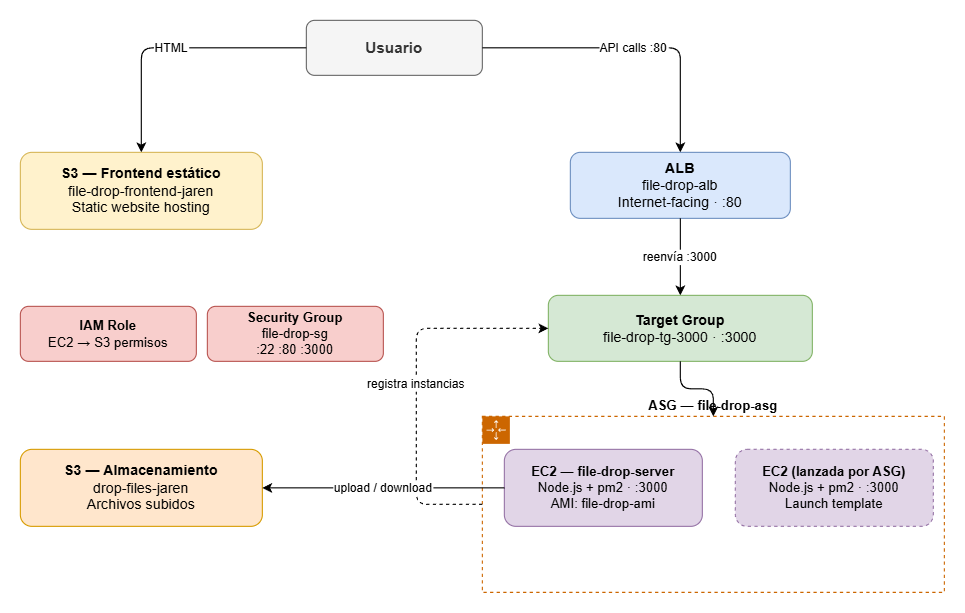

The diagram above was exported from draw.io. Its source (the exported page's mxGraphModel, read from the mxfile embedded in the PNG):
<mxGraphModel dx="968" dy="531" grid="1" gridSize="10" guides="1" tooltips="1" connect="1" arrows="1" fold="1" page="1" pageScale="1" pageWidth="1169" pageHeight="827" math="0" shadow="0">
  <root>
    <mxCell id="0" />
    <mxCell id="1" parent="0" />
    <mxCell id="2" parent="1" style="rounded=1;whiteSpace=wrap;html=1;fillColor=#f5f5f5;strokeColor=#666666;fontColor=#333333;fontStyle=1;fontSize=14;" value="Usuario" vertex="1">
      <mxGeometry height="50" width="160" x="480" y="40" as="geometry" />
    </mxCell>
    <mxCell id="3" edge="1" parent="1" source="2" style="edgeStyle=orthogonalEdgeStyle;" target="10" value="HTML">
      <mxGeometry relative="1" as="geometry" />
    </mxCell>
    <mxCell id="4" edge="1" parent="1" source="2" style="edgeStyle=orthogonalEdgeStyle;" target="5" value="API calls :80">
      <mxGeometry relative="1" as="geometry" />
    </mxCell>
    <mxCell id="5" parent="1" style="rounded=1;whiteSpace=wrap;html=1;fillColor=#dae8fc;strokeColor=#6c8ebf;fontSize=13;" value="&lt;b&gt;ALB&lt;/b&gt;&lt;br&gt;file-drop-alb&lt;br&gt;Internet-facing · :80" vertex="1">
      <mxGeometry height="60" width="200" x="720" y="160" as="geometry" />
    </mxCell>
    <mxCell id="6" edge="1" parent="1" source="5" style="edgeStyle=orthogonalEdgeStyle;" target="7" value="reenvía :3000">
      <mxGeometry relative="1" as="geometry" />
    </mxCell>
    <mxCell id="7" parent="1" style="rounded=1;whiteSpace=wrap;html=1;fillColor=#d5e8d4;strokeColor=#82b366;fontSize=13;" value="&lt;b&gt;Target Group&lt;/b&gt;&lt;br&gt;file-drop-tg-3000 · :3000" vertex="1">
      <mxGeometry height="60" width="240" x="700" y="290" as="geometry" />
    </mxCell>
    <mxCell id="8" parent="1" style="points=[[0,0],[0.25,0],[0.5,0],[0.75,0],[1,0],[1,0.25],[1,0.5],[1,0.75],[1,1],[0.75,1],[0.5,1],[0.25,1],[0,1],[0,0.75],[0,0.5],[0,0.25]];shape=mxgraph.aws4.group;grIcon=mxgraph.aws4.group_auto_scaling_group;strokeColor=#CC6600;fillColor=none;verticalLabelPosition=top;verticalAlign=bottom;labelPosition=center;fontSize=12;fontStyle=1;dashed=1;" value="ASG — file-drop-asg" vertex="1">
      <mxGeometry height="160" width="420" x="640" y="400" as="geometry" />
    </mxCell>
    <mxCell id="9a" parent="1" style="rounded=1;whiteSpace=wrap;html=1;fillColor=#e1d5e7;strokeColor=#9673a6;fontSize=12;" value="&lt;b&gt;EC2 — file-drop-server&lt;/b&gt;&lt;br&gt;Node.js + pm2 · :3000&lt;br&gt;AMI: file-drop-ami" vertex="1">
      <mxGeometry height="70" width="180" x="660" y="430" as="geometry" />
    </mxCell>
    <mxCell id="9b" parent="1" style="rounded=1;whiteSpace=wrap;html=1;fillColor=#e1d5e7;strokeColor=#9673a6;fontSize=12;dashed=1;" value="&lt;b&gt;EC2 (lanzada por ASG)&lt;/b&gt;&lt;br&gt;Node.js + pm2 · :3000&lt;br&gt;Launch template" vertex="1">
      <mxGeometry height="70" width="180" x="870" y="430" as="geometry" />
    </mxCell>
    <mxCell id="tg-asg" edge="1" parent="1" source="7" style="edgeStyle=orthogonalEdgeStyle;" target="8" value="">
      <mxGeometry relative="1" as="geometry" />
    </mxCell>
    <mxCell id="asg-tg" edge="1" parent="1" source="8" style="edgeStyle=orthogonalEdgeStyle;dashed=1;exitX=0;exitY=0.5;entryX=0;entryY=0.5;" target="7" value="registra instancias">
      <mxGeometry relative="1" as="geometry">
        <Array as="points">
          <mxPoint x="580" y="480" />
          <mxPoint x="580" y="320" />
        </Array>
      </mxGeometry>
    </mxCell>
    <mxCell id="10" parent="1" style="rounded=1;whiteSpace=wrap;html=1;fillColor=#fff2cc;strokeColor=#d6b656;fontSize=13;" value="&lt;b&gt;S3 — Frontend estático&lt;/b&gt;&lt;br&gt;file-drop-frontend-jaren&lt;br&gt;Static website hosting" vertex="1">
      <mxGeometry height="70" width="220" x="220" y="160" as="geometry" />
    </mxCell>
    <mxCell id="11" parent="1" style="rounded=1;whiteSpace=wrap;html=1;fillColor=#ffe6cc;strokeColor=#d79b00;fontSize=13;" value="&lt;b&gt;S3 — Almacenamiento&lt;/b&gt;&lt;br&gt;drop-files-jaren&lt;br&gt;Archivos subidos" vertex="1">
      <mxGeometry height="70" width="220" x="220" y="430" as="geometry" />
    </mxCell>
    <mxCell id="12" edge="1" parent="1" source="9a" style="edgeStyle=orthogonalEdgeStyle;" target="11" value="upload / download">
      <mxGeometry relative="1" as="geometry" />
    </mxCell>
    <mxCell id="13" parent="1" style="rounded=1;whiteSpace=wrap;html=1;fillColor=#f8cecc;strokeColor=#b85450;fontSize=12;" value="&lt;b&gt;IAM Role&lt;/b&gt;&lt;br&gt;EC2 → S3 permisos" vertex="1">
      <mxGeometry height="50" width="160" x="220" y="300" as="geometry" />
    </mxCell>
    <mxCell id="14" parent="1" style="rounded=1;whiteSpace=wrap;html=1;fillColor=#f8cecc;strokeColor=#b85450;fontSize=12;" value="&lt;b&gt;Security Group&lt;/b&gt;&lt;br&gt;file-drop-sg&lt;br&gt;:22 :80 :3000" vertex="1">
      <mxGeometry height="50" width="160" x="390" y="300" as="geometry" />
    </mxCell>
  </root>
</mxGraphModel>